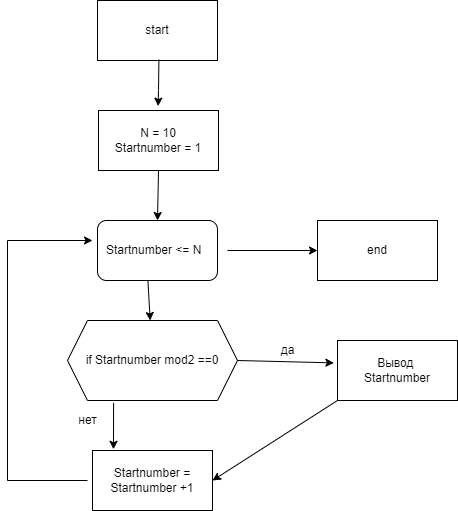

The diagram above was exported from draw.io. Its source (the exported page's mxGraphModel, read from the mxfile embedded in the PNG):
<mxGraphModel dx="644" dy="326" grid="1" gridSize="10" guides="1" tooltips="1" connect="1" arrows="1" fold="1" page="1" pageScale="1" pageWidth="827" pageHeight="1169" math="0" shadow="0">
  <root>
    <mxCell id="0" />
    <mxCell id="1" parent="0" />
    <mxCell id="2" value="start" style="rounded=0;whiteSpace=wrap;html=1;" vertex="1" parent="1">
      <mxGeometry x="210" y="10" width="120" height="60" as="geometry" />
    </mxCell>
    <mxCell id="3" value="N = 10&lt;br&gt;Startnumber = 1" style="rounded=0;whiteSpace=wrap;html=1;" vertex="1" parent="1">
      <mxGeometry x="211" y="120" width="120" height="60" as="geometry" />
    </mxCell>
    <mxCell id="4" value="Startnumber &amp;lt;= N&amp;nbsp;&amp;nbsp;" style="rounded=1;whiteSpace=wrap;html=1;" vertex="1" parent="1">
      <mxGeometry x="210" y="230" width="120" height="60" as="geometry" />
    </mxCell>
    <mxCell id="5" value="if Startnumber mod2 ==0" style="shape=hexagon;perimeter=hexagonPerimeter2;whiteSpace=wrap;html=1;fixedSize=1;" vertex="1" parent="1">
      <mxGeometry x="180" y="330" width="170" height="80" as="geometry" />
    </mxCell>
    <mxCell id="6" value="Вывод &lt;br&gt;Startnumber" style="rounded=0;whiteSpace=wrap;html=1;" vertex="1" parent="1">
      <mxGeometry x="450" y="350" width="120" height="60" as="geometry" />
    </mxCell>
    <mxCell id="7" value="Startnumber = Startnumber +1" style="rounded=0;whiteSpace=wrap;html=1;" vertex="1" parent="1">
      <mxGeometry x="205" y="460" width="120" height="60" as="geometry" />
    </mxCell>
    <mxCell id="8" value="" style="endArrow=classic;html=1;exitX=0.42;exitY=0.987;exitDx=0;exitDy=0;exitPerimeter=0;entryX=0.405;entryY=-0.073;entryDx=0;entryDy=0;entryPerimeter=0;" edge="1" parent="1">
      <mxGeometry width="50" height="50" relative="1" as="geometry">
        <mxPoint x="271.4" y="69.22000000000003" as="sourcePoint" />
        <mxPoint x="270.6" y="115.62" as="targetPoint" />
        <Array as="points">
          <mxPoint x="271" y="100" />
        </Array>
      </mxGeometry>
    </mxCell>
    <mxCell id="9" value="" style="endArrow=classic;html=1;entryX=0.5;entryY=0;entryDx=0;entryDy=0;exitX=0.5;exitY=1;exitDx=0;exitDy=0;" edge="1" parent="1" source="3" target="4">
      <mxGeometry width="50" height="50" relative="1" as="geometry">
        <mxPoint x="250" y="230" as="sourcePoint" />
        <mxPoint x="300" y="180" as="targetPoint" />
      </mxGeometry>
    </mxCell>
    <mxCell id="10" value="" style="endArrow=classic;html=1;exitX=0.42;exitY=1;exitDx=0;exitDy=0;exitPerimeter=0;" edge="1" parent="1" source="4" target="5">
      <mxGeometry width="50" height="50" relative="1" as="geometry">
        <mxPoint x="250" y="340" as="sourcePoint" />
        <mxPoint x="300" y="290" as="targetPoint" />
      </mxGeometry>
    </mxCell>
    <mxCell id="11" value="" style="endArrow=classic;html=1;entryX=-0.03;entryY=0.373;entryDx=0;entryDy=0;entryPerimeter=0;exitX=1;exitY=0.5;exitDx=0;exitDy=0;" edge="1" parent="1" source="5" target="6">
      <mxGeometry width="50" height="50" relative="1" as="geometry">
        <mxPoint x="310" y="370" as="sourcePoint" />
        <mxPoint x="360" y="320" as="targetPoint" />
      </mxGeometry>
    </mxCell>
    <mxCell id="12" value="да" style="text;html=1;align=center;verticalAlign=middle;resizable=0;points=[];autosize=1;strokeColor=none;fillColor=none;" vertex="1" parent="1">
      <mxGeometry x="385" y="350" width="30" height="20" as="geometry" />
    </mxCell>
    <mxCell id="13" value="" style="endArrow=classic;html=1;exitX=0.271;exitY=1.03;exitDx=0;exitDy=0;exitPerimeter=0;entryX=0.175;entryY=-0.02;entryDx=0;entryDy=0;entryPerimeter=0;" edge="1" parent="1" source="5" target="7">
      <mxGeometry width="50" height="50" relative="1" as="geometry">
        <mxPoint x="210" y="460" as="sourcePoint" />
        <mxPoint x="224" y="461" as="targetPoint" />
      </mxGeometry>
    </mxCell>
    <mxCell id="14" value="нет" style="text;html=1;align=center;verticalAlign=middle;resizable=0;points=[];autosize=1;strokeColor=none;fillColor=none;" vertex="1" parent="1">
      <mxGeometry x="185" y="420" width="30" height="20" as="geometry" />
    </mxCell>
    <mxCell id="15" value="" style="endArrow=classic;html=1;exitX=0;exitY=1;exitDx=0;exitDy=0;entryX=1;entryY=0.5;entryDx=0;entryDy=0;" edge="1" parent="1" source="6" target="7">
      <mxGeometry width="50" height="50" relative="1" as="geometry">
        <mxPoint x="414" y="490" as="sourcePoint" />
        <mxPoint x="464" y="440" as="targetPoint" />
      </mxGeometry>
    </mxCell>
    <mxCell id="16" value="" style="endArrow=none;html=1;" edge="1" parent="1">
      <mxGeometry width="50" height="50" relative="1" as="geometry">
        <mxPoint x="120" y="490" as="sourcePoint" />
        <mxPoint x="200" y="490" as="targetPoint" />
      </mxGeometry>
    </mxCell>
    <mxCell id="18" value="" style="endArrow=none;html=1;" edge="1" parent="1">
      <mxGeometry width="50" height="50" relative="1" as="geometry">
        <mxPoint x="120" y="490" as="sourcePoint" />
        <mxPoint x="120" y="250" as="targetPoint" />
      </mxGeometry>
    </mxCell>
    <mxCell id="19" value="" style="endArrow=classic;html=1;" edge="1" parent="1">
      <mxGeometry width="50" height="50" relative="1" as="geometry">
        <mxPoint x="120" y="250" as="sourcePoint" />
        <mxPoint x="205" y="250" as="targetPoint" />
      </mxGeometry>
    </mxCell>
    <mxCell id="20" value="end" style="rounded=0;whiteSpace=wrap;html=1;" vertex="1" parent="1">
      <mxGeometry x="430" y="230" width="120" height="60" as="geometry" />
    </mxCell>
    <mxCell id="21" value="" style="endArrow=classic;html=1;entryX=0;entryY=0.5;entryDx=0;entryDy=0;" edge="1" parent="1" target="20">
      <mxGeometry width="50" height="50" relative="1" as="geometry">
        <mxPoint x="340" y="260" as="sourcePoint" />
        <mxPoint x="420" y="260" as="targetPoint" />
      </mxGeometry>
    </mxCell>
  </root>
</mxGraphModel>